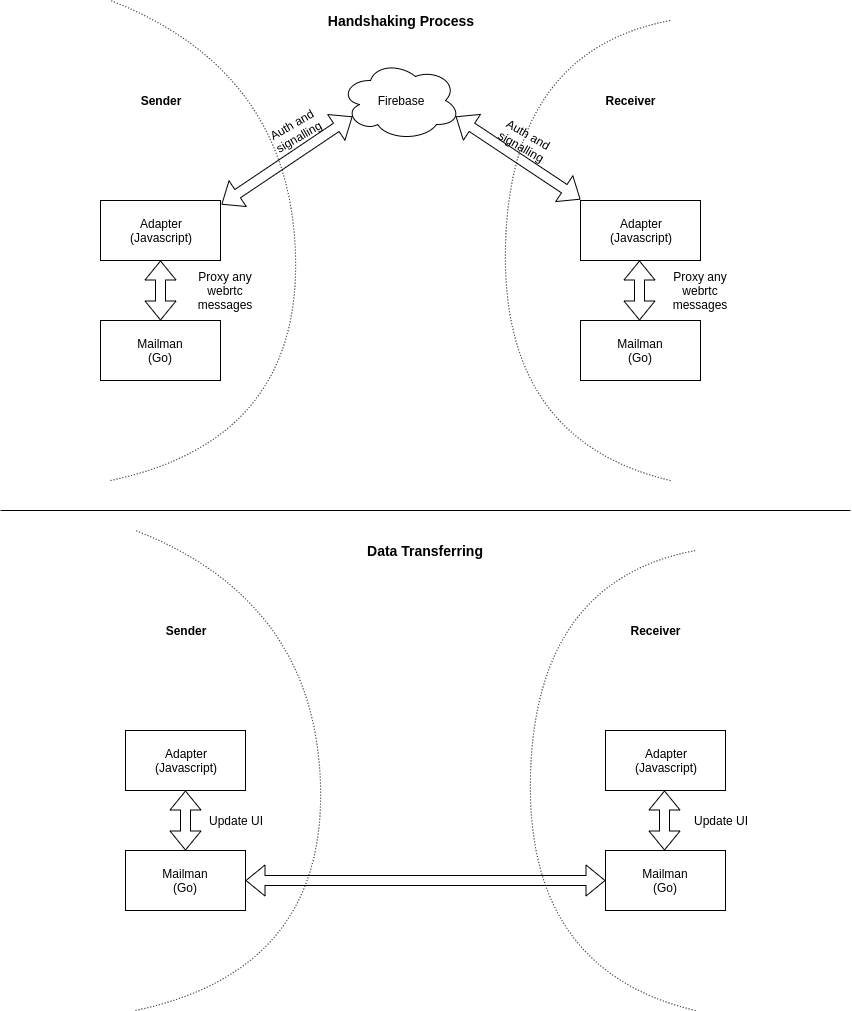

The diagram above was exported from draw.io. Its source (the exported page's mxGraphModel, read from the mxfile embedded in the PNG):
<mxGraphModel dx="1338" dy="760" grid="1" gridSize="10" guides="1" tooltips="1" connect="1" arrows="1" fold="1" page="1" pageScale="1" pageWidth="850" pageHeight="1100" math="0" shadow="0">
  <root>
    <mxCell id="0" />
    <mxCell id="1" parent="0" />
    <mxCell id="yMBAxWcr1Lr5-YiEKF8T-1" value="Firebase" style="ellipse;shape=cloud;whiteSpace=wrap;html=1;" parent="1" vertex="1">
      <mxGeometry x="340" y="80" width="120" height="80" as="geometry" />
    </mxCell>
    <mxCell id="yMBAxWcr1Lr5-YiEKF8T-3" value="Adapter&lt;br&gt;(Javascript)" style="rounded=0;whiteSpace=wrap;html=1;" parent="1" vertex="1">
      <mxGeometry x="100" y="220" width="120" height="60" as="geometry" />
    </mxCell>
    <mxCell id="yMBAxWcr1Lr5-YiEKF8T-6" value="Adapter&lt;br&gt;(Javascript)" style="rounded=0;whiteSpace=wrap;html=1;" parent="1" vertex="1">
      <mxGeometry x="580" y="220" width="120" height="60" as="geometry" />
    </mxCell>
    <mxCell id="yMBAxWcr1Lr5-YiEKF8T-9" value="" style="shape=flexArrow;endArrow=classic;startArrow=classic;html=1;exitX=1.008;exitY=0.067;exitDx=0;exitDy=0;exitPerimeter=0;entryX=0.1;entryY=0.7;entryDx=0;entryDy=0;entryPerimeter=0;" parent="1" source="yMBAxWcr1Lr5-YiEKF8T-3" target="yMBAxWcr1Lr5-YiEKF8T-1" edge="1">
      <mxGeometry width="50" height="50" relative="1" as="geometry">
        <mxPoint x="250" y="210" as="sourcePoint" />
        <mxPoint x="300" y="160" as="targetPoint" />
      </mxGeometry>
    </mxCell>
    <mxCell id="yMBAxWcr1Lr5-YiEKF8T-10" value="" style="shape=flexArrow;endArrow=classic;startArrow=classic;html=1;exitX=0.96;exitY=0.7;exitDx=0;exitDy=0;exitPerimeter=0;entryX=0;entryY=-0.017;entryDx=0;entryDy=0;entryPerimeter=0;" parent="1" source="yMBAxWcr1Lr5-YiEKF8T-1" target="yMBAxWcr1Lr5-YiEKF8T-6" edge="1">
      <mxGeometry width="50" height="50" relative="1" as="geometry">
        <mxPoint x="543.96" y="220.01999999999998" as="sourcePoint" />
        <mxPoint x="700" y="132" as="targetPoint" />
      </mxGeometry>
    </mxCell>
    <mxCell id="yMBAxWcr1Lr5-YiEKF8T-11" value="Mailman&lt;br&gt;(Go)" style="rounded=0;whiteSpace=wrap;html=1;" parent="1" vertex="1">
      <mxGeometry x="100" y="340" width="120" height="60" as="geometry" />
    </mxCell>
    <mxCell id="yMBAxWcr1Lr5-YiEKF8T-12" value="" style="shape=flexArrow;endArrow=classic;startArrow=classic;html=1;entryX=0.5;entryY=1;entryDx=0;entryDy=0;exitX=0.5;exitY=0;exitDx=0;exitDy=0;" parent="1" source="yMBAxWcr1Lr5-YiEKF8T-11" target="yMBAxWcr1Lr5-YiEKF8T-3" edge="1">
      <mxGeometry width="50" height="50" relative="1" as="geometry">
        <mxPoint x="140" y="340" as="sourcePoint" />
        <mxPoint x="190" y="290" as="targetPoint" />
      </mxGeometry>
    </mxCell>
    <mxCell id="yMBAxWcr1Lr5-YiEKF8T-13" value="Mailman&lt;br&gt;(Go)" style="rounded=0;whiteSpace=wrap;html=1;" parent="1" vertex="1">
      <mxGeometry x="580" y="340" width="120" height="60" as="geometry" />
    </mxCell>
    <mxCell id="yMBAxWcr1Lr5-YiEKF8T-14" value="" style="shape=flexArrow;endArrow=classic;startArrow=classic;html=1;entryX=0.5;entryY=1;entryDx=0;entryDy=0;exitX=0.5;exitY=0;exitDx=0;exitDy=0;" parent="1" edge="1">
      <mxGeometry width="50" height="50" relative="1" as="geometry">
        <mxPoint x="639" y="340" as="sourcePoint" />
        <mxPoint x="639" y="280" as="targetPoint" />
      </mxGeometry>
    </mxCell>
    <mxCell id="yMBAxWcr1Lr5-YiEKF8T-15" value="" style="curved=1;endArrow=none;html=1;endFill=0;dashed=1;dashPattern=1 2;" parent="1" edge="1">
      <mxGeometry width="50" height="50" relative="1" as="geometry">
        <mxPoint x="110" y="500" as="sourcePoint" />
        <mxPoint x="110" y="20" as="targetPoint" />
        <Array as="points">
          <mxPoint x="300" y="460" />
          <mxPoint x="290" y="90" />
        </Array>
      </mxGeometry>
    </mxCell>
    <mxCell id="yMBAxWcr1Lr5-YiEKF8T-16" value="Sender" style="text;html=1;strokeColor=none;fillColor=none;align=center;verticalAlign=middle;whiteSpace=wrap;rounded=0;fontStyle=1" parent="1" vertex="1">
      <mxGeometry x="140" y="110" width="40" height="20" as="geometry" />
    </mxCell>
    <mxCell id="yMBAxWcr1Lr5-YiEKF8T-17" value="Receiver" style="text;html=1;strokeColor=none;fillColor=none;align=center;verticalAlign=middle;whiteSpace=wrap;rounded=0;fontStyle=1" parent="1" vertex="1">
      <mxGeometry x="610" y="110" width="40" height="20" as="geometry" />
    </mxCell>
    <mxCell id="yMBAxWcr1Lr5-YiEKF8T-19" value="" style="curved=1;endArrow=none;html=1;endFill=0;dashed=1;dashPattern=1 2;" parent="1" edge="1">
      <mxGeometry width="50" height="50" relative="1" as="geometry">
        <mxPoint x="670" y="500" as="sourcePoint" />
        <mxPoint x="670" y="40" as="targetPoint" />
        <Array as="points">
          <mxPoint x="500" y="460" />
          <mxPoint x="510" y="70" />
        </Array>
      </mxGeometry>
    </mxCell>
    <mxCell id="yMBAxWcr1Lr5-YiEKF8T-20" value="&lt;font style=&quot;font-size: 14px&quot;&gt;Handshaking Process&lt;/font&gt;" style="text;html=1;strokeColor=none;fillColor=none;align=center;verticalAlign=middle;whiteSpace=wrap;rounded=0;fontStyle=1" parent="1" vertex="1">
      <mxGeometry x="320" y="30" width="160" height="20" as="geometry" />
    </mxCell>
    <mxCell id="yMBAxWcr1Lr5-YiEKF8T-21" value="" style="endArrow=none;html=1;" parent="1" edge="1">
      <mxGeometry width="50" height="50" relative="1" as="geometry">
        <mxPoint y="530" as="sourcePoint" />
        <mxPoint x="850" y="530" as="targetPoint" />
      </mxGeometry>
    </mxCell>
    <mxCell id="yMBAxWcr1Lr5-YiEKF8T-23" value="Adapter&lt;br&gt;(Javascript)" style="rounded=0;whiteSpace=wrap;html=1;" parent="1" vertex="1">
      <mxGeometry x="125" y="750" width="120" height="60" as="geometry" />
    </mxCell>
    <mxCell id="yMBAxWcr1Lr5-YiEKF8T-24" value="Adapter&lt;br&gt;(Javascript)" style="rounded=0;whiteSpace=wrap;html=1;" parent="1" vertex="1">
      <mxGeometry x="605" y="750" width="120" height="60" as="geometry" />
    </mxCell>
    <mxCell id="yMBAxWcr1Lr5-YiEKF8T-27" value="Mailman&lt;br&gt;(Go)" style="rounded=0;whiteSpace=wrap;html=1;" parent="1" vertex="1">
      <mxGeometry x="125" y="870" width="120" height="60" as="geometry" />
    </mxCell>
    <mxCell id="yMBAxWcr1Lr5-YiEKF8T-28" value="" style="shape=flexArrow;endArrow=classic;startArrow=classic;html=1;entryX=0.5;entryY=1;entryDx=0;entryDy=0;exitX=0.5;exitY=0;exitDx=0;exitDy=0;" parent="1" source="yMBAxWcr1Lr5-YiEKF8T-27" target="yMBAxWcr1Lr5-YiEKF8T-23" edge="1">
      <mxGeometry width="50" height="50" relative="1" as="geometry">
        <mxPoint x="165" y="870" as="sourcePoint" />
        <mxPoint x="215" y="820" as="targetPoint" />
      </mxGeometry>
    </mxCell>
    <mxCell id="yMBAxWcr1Lr5-YiEKF8T-29" value="Mailman&lt;br&gt;(Go)" style="rounded=0;whiteSpace=wrap;html=1;" parent="1" vertex="1">
      <mxGeometry x="605" y="870" width="120" height="60" as="geometry" />
    </mxCell>
    <mxCell id="yMBAxWcr1Lr5-YiEKF8T-30" value="" style="shape=flexArrow;endArrow=classic;startArrow=classic;html=1;entryX=0.5;entryY=1;entryDx=0;entryDy=0;exitX=0.5;exitY=0;exitDx=0;exitDy=0;" parent="1" edge="1">
      <mxGeometry width="50" height="50" relative="1" as="geometry">
        <mxPoint x="664" y="870" as="sourcePoint" />
        <mxPoint x="664" y="810" as="targetPoint" />
      </mxGeometry>
    </mxCell>
    <mxCell id="yMBAxWcr1Lr5-YiEKF8T-31" value="" style="curved=1;endArrow=none;html=1;endFill=0;dashed=1;dashPattern=1 2;" parent="1" edge="1">
      <mxGeometry width="50" height="50" relative="1" as="geometry">
        <mxPoint x="135" y="1030" as="sourcePoint" />
        <mxPoint x="135" y="550" as="targetPoint" />
        <Array as="points">
          <mxPoint x="325" y="990" />
          <mxPoint x="315" y="620" />
        </Array>
      </mxGeometry>
    </mxCell>
    <mxCell id="yMBAxWcr1Lr5-YiEKF8T-32" value="Sender" style="text;html=1;strokeColor=none;fillColor=none;align=center;verticalAlign=middle;whiteSpace=wrap;rounded=0;fontStyle=1" parent="1" vertex="1">
      <mxGeometry x="165" y="640" width="40" height="20" as="geometry" />
    </mxCell>
    <mxCell id="yMBAxWcr1Lr5-YiEKF8T-33" value="Receiver" style="text;html=1;strokeColor=none;fillColor=none;align=center;verticalAlign=middle;whiteSpace=wrap;rounded=0;fontStyle=1" parent="1" vertex="1">
      <mxGeometry x="635" y="640" width="40" height="20" as="geometry" />
    </mxCell>
    <mxCell id="yMBAxWcr1Lr5-YiEKF8T-34" value="" style="curved=1;endArrow=none;html=1;endFill=0;dashed=1;dashPattern=1 2;" parent="1" edge="1">
      <mxGeometry width="50" height="50" relative="1" as="geometry">
        <mxPoint x="695" y="1030" as="sourcePoint" />
        <mxPoint x="695" y="570" as="targetPoint" />
        <Array as="points">
          <mxPoint x="525" y="990" />
          <mxPoint x="535" y="600" />
        </Array>
      </mxGeometry>
    </mxCell>
    <mxCell id="yMBAxWcr1Lr5-YiEKF8T-35" value="&lt;font style=&quot;font-size: 14px&quot;&gt;Data Transferring&lt;/font&gt;" style="text;html=1;strokeColor=none;fillColor=none;align=center;verticalAlign=middle;whiteSpace=wrap;rounded=0;fontStyle=1" parent="1" vertex="1">
      <mxGeometry x="345" y="560" width="160" height="20" as="geometry" />
    </mxCell>
    <mxCell id="yMBAxWcr1Lr5-YiEKF8T-36" value="" style="shape=flexArrow;endArrow=classic;startArrow=classic;html=1;exitX=1;exitY=0.5;exitDx=0;exitDy=0;entryX=0;entryY=0.5;entryDx=0;entryDy=0;" parent="1" source="yMBAxWcr1Lr5-YiEKF8T-27" target="yMBAxWcr1Lr5-YiEKF8T-29" edge="1">
      <mxGeometry width="50" height="50" relative="1" as="geometry">
        <mxPoint x="410" y="920" as="sourcePoint" />
        <mxPoint x="460" y="870" as="targetPoint" />
      </mxGeometry>
    </mxCell>
    <mxCell id="yMBAxWcr1Lr5-YiEKF8T-37" value="Update UI" style="text;html=1;strokeColor=none;fillColor=none;align=center;verticalAlign=middle;whiteSpace=wrap;rounded=0;" parent="1" vertex="1">
      <mxGeometry x="205" y="830" width="60" height="20" as="geometry" />
    </mxCell>
    <mxCell id="yMBAxWcr1Lr5-YiEKF8T-39" value="Update UI" style="text;html=1;strokeColor=none;fillColor=none;align=center;verticalAlign=middle;whiteSpace=wrap;rounded=0;" parent="1" vertex="1">
      <mxGeometry x="690" y="830" width="60" height="20" as="geometry" />
    </mxCell>
    <mxCell id="yMBAxWcr1Lr5-YiEKF8T-40" value="Proxy any webrtc messages" style="text;html=1;strokeColor=none;fillColor=none;align=center;verticalAlign=middle;whiteSpace=wrap;rounded=0;" parent="1" vertex="1">
      <mxGeometry x="180" y="300" width="90" height="20" as="geometry" />
    </mxCell>
    <mxCell id="yMBAxWcr1Lr5-YiEKF8T-41" value="Proxy any webrtc messages" style="text;html=1;strokeColor=none;fillColor=none;align=center;verticalAlign=middle;whiteSpace=wrap;rounded=0;" parent="1" vertex="1">
      <mxGeometry x="655" y="300" width="90" height="20" as="geometry" />
    </mxCell>
    <mxCell id="yMBAxWcr1Lr5-YiEKF8T-42" value="Auth and signalling" style="text;html=1;strokeColor=none;fillColor=none;align=center;verticalAlign=middle;whiteSpace=wrap;rounded=0;rotation=-30;" parent="1" vertex="1">
      <mxGeometry x="250" y="140" width="90" height="20" as="geometry" />
    </mxCell>
    <mxCell id="yMBAxWcr1Lr5-YiEKF8T-43" value="Auth and signalling" style="text;html=1;strokeColor=none;fillColor=none;align=center;verticalAlign=middle;whiteSpace=wrap;rounded=0;rotation=30;" parent="1" vertex="1">
      <mxGeometry x="480" y="150" width="90" height="20" as="geometry" />
    </mxCell>
  </root>
</mxGraphModel>